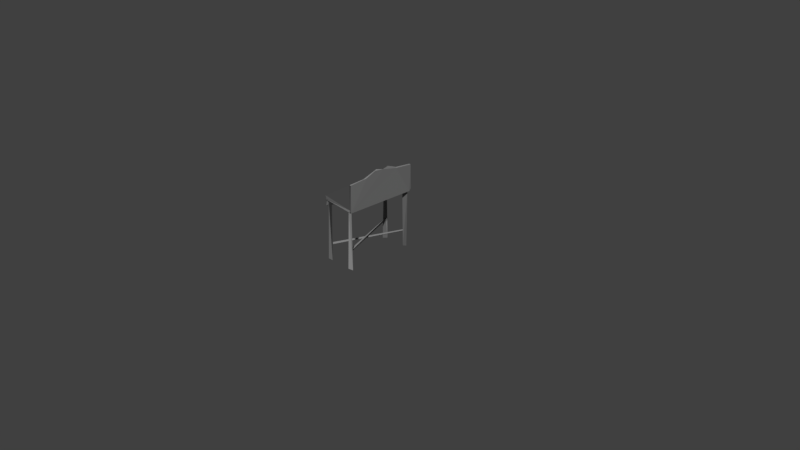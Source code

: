# Source: Altar_candle.blend  (saved by Blender 2.79.0; exported with 4.5.12 LTS)
import bpy
from mathutils import Matrix  # noqa: F401  (used for matrix-valued properties, if any)

bpy.ops.wm.read_factory_settings(use_empty=True)
scene = bpy.context.scene
scene.name = 'Scene'

# ---- collections
col_collection_1 = bpy.data.collections.new('Collection 1'); scene.collection.children.link(col_collection_1)

# ---- images (referenced by path relative to the original .blend; pixels are not part of the script)
import os
ASSET_DIR = os.environ.get("B2B_ASSET_DIR", "")  # directory of the original .blend (textures are referenced by path, not embedded)
HERE = os.path.dirname(os.path.abspath(__file__))  # packed textures are extracted next to this script under _unpacked/

def load_image(name, relpath, width, height, colorspace="sRGB"):
    """Load a texture the original file referenced (path relative to the .blend, or extracted next to this script)."""
    p = next((c for c in (os.path.join(HERE, relpath), os.path.join(ASSET_DIR, relpath)) if relpath and os.path.exists(c)), "")
    if p:
        img = bpy.data.images.load(p, check_existing=True)
        img.name = name
    else:  # same state as the original file: an image datablock whose file is absent (Cycles renders it pink)
        img = bpy.data.images.new(name, width, height)
        img.source = "FILE"
        img.filepath = "//" + (relpath or name)
    img.colorspace_settings.name = colorspace
    return img
img_envsamplertex = load_image('EnvSamplerTex', 'T_Altar_N.TGA', 1024, 1024, 'Non-Color')

# ---- materials (node trees are filled in below, after node groups)
mat_m_altar = bpy.data.materials.new('M_Altar')
mat_m_altar.alpha_threshold = 0.0
mat_m_altar.diffuse_color = (0.2159, 0.2159, 0.2159, 1.0)
mat_m_altar.roughness = 0.5

# ---- material node trees
mat_m_altar.use_nodes = True; mat_m_altar.node_tree.nodes.clear()
_N = mat_m_altar.node_tree.nodes; _L = mat_m_altar.node_tree.links
n0 = _N.new('ShaderNodeOutputMaterial'); n0.name = 'Material Output'; n0.location = (1200, 880)
n0.label = 'Material Out'
n1 = _N.new('ShaderNodeAddShader'); n1.name = 'Add Shader'; n1.location = (1000, 880)
n1.label = 'Shader Add Refl'
n2 = _N.new('ShaderNodeAddShader'); n2.name = 'Add Shader.001'; n2.location = (800, 880)
n2.label = 'Shader Add Spec'
n3 = _N.new('ShaderNodeBsdfRefraction'); n3.name = 'Refraction BSDF'; n3.location = (1200, 220)
n3.label = 'Refl BSDF'
n3.mute = True
n4 = _N.new('ShaderNodeMix'); n4.name = 'Mix'; n4.location = (1000, 220)
n4.label = 'Mix Color/Refl'
n4.data_type = 'RGBA'
n4.blend_type = 'MULTIPLY'
n4.inputs[0].default_value = 1.0
n4.inputs[6].default_value = (1.0, 1.0, 1.0, 1.0)
n4.inputs[7].default_value = (0.0, 0.0, 0.0, 0.0)
n5 = _N.new('ShaderNodeMixShader'); n5.name = 'Mix Shader'; n5.location = (600, 880)
n5.label = 'Shader Mix Alpha'
n6 = _N.new('ShaderNodeBsdfTransparent'); n6.name = 'Transparent BSDF'; n6.location = (400, 880)
n6.label = 'Alpha BSDF'
n6.mute = True
n7 = _N.new('ShaderNodeMix'); n7.name = 'Mix.001'; n7.location = (200, 1100)
n7.label = 'Mix Color/Alpha'
n7.data_type = 'RGBA'
n7.blend_type = 'MULTIPLY'
n7.inputs[0].default_value = 1.0
n7.inputs[6].default_value = (1.0, 1.0, 1.0, 1.0)
n7.inputs[7].default_value = (1.0, 1.0, 1.0, 1.0)
n8 = _N.new('ShaderNodeBsdfDiffuse'); n8.name = 'Diffuse BSDF'; n8.location = (400, 660)
n8.label = 'Diff BSDF'
n9 = _N.new('ShaderNodeMix'); n9.name = 'Mix.002'; n9.location = (200, 660)
n9.label = 'Mix Color/Diffuse'
n9.data_type = 'RGBA'
n9.blend_type = 'MULTIPLY'
n9.inputs[0].default_value = 1.0
n9.inputs[6].default_value = (0.2159, 0.2159, 0.2159, 1.0)
n9.inputs[7].default_value = (1.0, 1.0, 1.0, 1.0)
n10 = _N.new('ShaderNodeBsdfAnisotropic'); n10.name = 'Glossy BSDF'; n10.location = (400, 220)
n10.label = 'Spec BSDF'
n10.distribution = 'GGX'
n11 = _N.new('ShaderNodeMix'); n11.name = 'Mix.003'; n11.location = (200, 220)
n11.label = 'Mix Color/Spec'
n11.data_type = 'RGBA'
n11.blend_type = 'MULTIPLY'
n11.inputs[0].default_value = 1.0
n11.inputs[6].default_value = (0.1, 0.1, 0.1, 1.0)
n11.inputs[7].default_value = (0.0, 0.0, 0.0, 1.0)
n12 = _N.new('ShaderNodeMix'); n12.name = 'Mix.004'; n12.location = (200, 0)
n12.label = 'Mix Color/Hardness'
n12.data_type = 'RGBA'
n12.blend_type = 'MULTIPLY'
n12.inputs[0].default_value = 1.0
n12.inputs[6].default_value = (3.95, 3.95, 3.95, 3.95)
n12.inputs[7].default_value = (1.0, 1.0, 1.0, 1.0)
n13 = _N.new('ShaderNodeNormalMap'); n13.name = 'Normal Map'; n13.location = (200, 440)
n13.label = 'Normal/Map'
n13.inputs[0].default_value = 0.35
n14 = _N.new('ShaderNodeMix'); n14.name = 'Mix.005'; n14.location = (1000, 660)
n14.label = 'Bump/Map'
n14.mute = True
n14.data_type = 'RGBA'
n14.blend_type = 'MULTIPLY'
n14.inputs[0].default_value = 1.0
n14.inputs[6].default_value = (1.0, 1.0, 1.0, 1.0)
n14.inputs[7].default_value = (0.0, 0.0, 0.0, 1.0)
n15 = _N.new('ShaderNodeTexCoord'); n15.name = 'Texture Coordinate'; n15.location = (-600, 660)
n15.label = 'Texture Coords'
n16 = _N.new('ShaderNodeTexImage'); n16.name = 'Image Texture'; n16.location = (0, 440)
n16.width = 140
n16.image = img_envsamplertex
n17 = _N.new('ShaderNodeDisplacement'); n17.name = 'Displacement'; n17.location = (0, 0)
n17.inputs[1].default_value = 0.0
n17.inputs[2].default_value = 0.1
n18 = _N.new('ShaderNodeMath'); n18.name = 'Math'; n18.location = (0, 0)
n18.operation = 'POWER'
_L.new(n1.outputs[0], n0.inputs[0])
_L.new(n2.outputs[0], n1.inputs[0])
_L.new(n3.outputs[0], n1.inputs[1])
_L.new(n4.outputs[2], n3.inputs[0])
_L.new(n5.outputs[0], n2.inputs[0])
_L.new(n6.outputs[0], n5.inputs[1])
_L.new(n7.outputs[2], n5.inputs[0])
_L.new(n8.outputs[0], n5.inputs[2])
_L.new(n9.outputs[2], n8.inputs[0])
_L.new(n10.outputs[0], n2.inputs[1])
_L.new(n11.outputs[2], n10.inputs[0])
_L.new(n13.outputs[0], n8.inputs[2])
_L.new(n13.outputs[0], n10.inputs[4])
_L.new(n13.outputs[0], n3.inputs[3])
_L.new(n16.outputs[0], n13.inputs[1])
_L.new(n14.outputs[2], n17.inputs[0])
_L.new(n17.outputs[0], n0.inputs[2])
_L.new(n12.outputs[2], n18.inputs[0])
_L.new(n18.outputs[0], n10.inputs[1])
n0.is_active_output = True

# ---- world
world_world = bpy.data.worlds.new('World'); scene.world = world_world
world_world.color = (0.05088, 0.05088, 0.05088)
world_world.use_sun_shadow = False
world_world.sun_shadow_jitter_overblur = 0.0
world_world.cycles.sampling_method = 'MANUAL'

# ---- cameras
cam_camera = bpy.data.cameras.new('Camera')
cam_camera.clip_end = 100.0
cam_camera.lens = 35.0
cam_camera.sensor_width = 32.0
cam_camera.sensor_height = 18.0
cam_camera.ortho_scale = 7.314
cam_camera.dof.focus_distance = 0.0

# ---- meshes
me_untitled_001 = bpy.data.meshes.new('Untitled.001')
me_untitled_001.from_pydata([(16.54, -48.79, 3.617), (17.02, 47.15, 3.654), (-20.58, -45.07, 0.8951), (-21.46, 43.08, 0.01327), (-22.56, 46.81, 88.15), (-14.48, 46.8, 88.26), (20.25, 47.74, 85.68), (25.3, 46.61, 82.33), (22.78, -32.93, 83.07), (22.34, -44.12, 107.9), (24.71, -48.81, 82.06), (24.76, -48.51, 118.1), (25.28, -24.33, 120.4), (22.97, -26.76, 119.7), (25.18, -9.959, 126.2), (24.89, 2.764, 124.6), (22.61, 0.37, 122.3), (25.11, 24.19, 120.1), (22.59, 26.14, 120.2), (22.42, 48.32, 82.35), (24.87, 49.66, 85.03), (4.169, 46.81, 99.15), (4.171, -46.53, 97.9), (15.95, -45.19, 82.31), (20.82, -49.38, 82.49), (20.62, -44.92, 1.368), (-5.133, -46.52, 91.84), (-13.21, 46.81, 90.95), (-12.93, -46.53, 91.22), (13.4, 46.83, 103.4), (5.111, -46.53, 105.3), (5.233, 46.81, 102.5), (-25.08, -46.98, 82.59), (-24.17, -49.05, 85.28), (22.77, -49.21, 85.62), (22.51, -49.45, 82.7), (-21.25, -49.19, 3.344), (16.47, 44.42, 26.09), (-16.75, -45.26, 24.04), (18.7, 43.71, 25.64), (-16.79, 47.2, 0.2763), (-23.78, -48.43, 90.04), (-22.77, -47.96, 85.47), (14.74, -46.52, 108.1), (14.67, 46.83, 111.3), (22.22, -46.54, 108.6), (14.75, 46.89, 109.1), (-22.31, -48.97, 76.85), (-23.33, -33.21, 73.35), (-21.8, 48.63, 81.55), (-23.76, 48.76, 73.2), (-18.24, 45.1, 29.32), (-20.16, 44.2, 27.29), (18.27, -45.19, 26.39), (-23.91, 48.42, 90.3), (21.9, 44.23, 113.5), (-14.1, -46.53, 85.7), (23.17, -6.788, 126.7), (20.02, -44.44, 82.6), (-13.06, 46.81, 93.55), (-5.762, 46.83, 90.64), (13.38, -46.52, 104.9), (21.69, 49.1, 83.95), (-16.9, -49.22, 82.64), (16.58, 44.48, 23.82), (-22.05, 46.91, 82.32), (-17.28, 41.9, 82.52), (14.86, -46.54, 111.6), (19.69, -45.16, 29.16), (-16.39, -47.1, 1.801), (20.55, 46.29, 2.859), (18.14, 42.38, 3.925), (22.41, -48.11, 118.1), (14.86, -46.29, 85.7), (-22.37, 47.68, 85.43), (-22.14, 46.82, 85.56), (-22.61, -46.53, 87.97), (-14.23, -46.53, 88.4), (16.43, 42.9, 82.62), (16.34, 46.91, 82.61), (21.7, 46.85, 82.64), (22.99, -48.99, 85.1), (24.03, 11.53, 126.2), (24.9, 49.05, 117.7), (2.47, 46.81, 96.98), (-4.563, -46.53, 97.16), (-4.505, 46.81, 99.47), (2.394, -46.53, 99.97), (-5.127, 46.82, 94.02), (-13.14, -46.52, 94.31), (12.76, -46.54, 102.5), (5.138, 46.81, 105.6), (-23.46, 48.23, 85.69), (-25.25, 47.91, 82.94), (-16.68, -44.6, 82.49), (-21.92, -45.58, 82.64), (-19.3, -44.27, 24.24), (-17.4, -44.92, 26.47), (-16.89, 46.99, 82.42), (22.6, 46.83, 110.1), (-24.0, -46.53, 81.63), (-24.23, 48.43, 81.48), (16.35, -46.4, 28.64), (-17.93, 45.22, 26.74), (22.81, 48.57, 118.1)], [], [(93, 62, 35), (73, 41, 72), (73, 42, 41), (56, 76, 75), (76, 4, 75), (77, 56, 5), (1, 78, 79), (9, 16, 8), (16, 19, 8), (18, 55, 16), (104, 55, 18), (8, 19, 10), (9, 72, 13), (9, 73, 72), (81, 10, 11), (72, 11, 13), (12, 13, 11), (14, 57, 13), (12, 15, 14), (15, 16, 57), (17, 82, 15), (15, 10, 17), (17, 104, 18), (83, 104, 17), (83, 17, 7), (7, 20, 83), (22, 85, 84), (86, 85, 87), (87, 21, 86), (87, 22, 21), (84, 21, 22), (58, 24, 25), (25, 0, 23), (25, 23, 58), (88, 89, 26), (59, 89, 88), (28, 89, 27), (27, 60, 26), (29, 90, 31), (61, 90, 29), (29, 91, 61), (61, 91, 30), (31, 30, 91), (93, 92, 62), (62, 92, 34), (35, 33, 32), (34, 35, 62), (94, 2, 95), (36, 69, 63), (37, 64, 96), (39, 37, 97), (97, 38, 39), (65, 98, 40), (67, 45, 99), (44, 46, 43), (44, 67, 99), (100, 50, 48), (101, 49, 50), (48, 50, 49), (68, 103, 51), (102, 68, 51), (102, 51, 52), (52, 53, 102), (54, 104, 20), (40, 66, 3), (2, 69, 36), (71, 1, 70), (93, 35, 32), (55, 54, 6), (74, 6, 54), (76, 5, 4), (77, 5, 76), (5, 56, 75), (1, 71, 78), (1, 79, 80), (1, 80, 70), (70, 80, 71), (71, 80, 78), (9, 57, 16), (9, 13, 57), (82, 18, 16), (55, 19, 16), (19, 55, 6), (6, 20, 19), (19, 20, 7), (7, 10, 19), (8, 73, 9), (10, 73, 8), (81, 73, 10), (12, 11, 10), (13, 12, 14), (57, 14, 15), (15, 12, 10), (15, 82, 16), (18, 82, 17), (10, 7, 17), (20, 104, 83), (85, 86, 84), (24, 23, 0), (24, 0, 25), (88, 26, 60), (89, 59, 27), (26, 28, 27), (30, 31, 90), (92, 33, 34), (33, 92, 32), (93, 32, 92), (34, 33, 35), (2, 94, 69), (36, 95, 2), (36, 63, 95), (69, 94, 63), (96, 64, 38), (97, 37, 96), (39, 38, 64), (40, 3, 65), (40, 98, 66), (3, 66, 65), (81, 41, 42), (81, 72, 41), (81, 11, 72), (43, 99, 45), (44, 43, 67), (99, 43, 46), (48, 47, 100), (100, 101, 50), (100, 49, 101), (100, 47, 49), (49, 47, 48), (68, 53, 103), (53, 52, 103), (54, 20, 74), (104, 54, 55)])
_uv = me_untitled_001.uv_layers.new(name='UVmap_0')
_uv.uv.foreach_set('vector', [0.4687, 0.9055, 0.3861, 0.8995, 0.3844, 0.8206, 0.7746, 0.6941, 0.7842, 0.8058, 0.6934, 0.6702, 0.7746, 0.6941, 0.7896, 0.8087, 0.7842, 0.8058, 0.9299, 0.7245, 0.9602, 0.7068, 0.9498, 0.9987, 0.9602, 0.7068, 0.9593, 0.9994, 0.9498, 0.9987, 0.9896, 0.7069, 0.9965, 0.7068, 0.9886, 0.9995, 0.6647, 0.4333, 0.6778, 0.6509, 0.665, 0.6869, 0.5681, 0.693, 0.6194, 0.8257, 0.5041, 0.7266, 0.6194, 0.8257, 0.496, 0.9825, 0.5041, 0.7266, 0.6165, 0.9108, 0.5879, 0.9626, 0.6194, 0.8257, 0.6086, 0.9759, 0.5879, 0.9626, 0.6165, 0.9108, 0.5041, 0.7266, 0.496, 0.9825, 0.4773, 0.6808, 0.5681, 0.693, 0.599, 0.6892, 0.6056, 0.7306, 0.5681, 0.693, 0.5127, 0.6821, 0.599, 0.6892, 0.4686, 0.6728, 0.4773, 0.6808, 0.3712, 0.6748, 0.3607, 0.6743, 0.3712, 0.6748, 0.3512, 0.743, 0.3581, 0.7526, 0.3512, 0.743, 0.3712, 0.6748, 0.3466, 0.8004, 0.3428, 0.8092, 0.3512, 0.743, 0.3581, 0.7526, 0.3507, 0.8439, 0.3466, 0.8004, 0.3507, 0.8439, 0.3491, 0.8336, 0.3428, 0.8092, 0.3608, 0.9093, 0.3429, 0.8701, 0.3507, 0.8439, 0.3507, 0.8439, 0.4773, 0.6808, 0.3608, 0.9093, 0.3608, 0.9093, 0.3642, 0.9743, 0.3524, 0.9171, 0.3753, 0.9911, 0.3642, 0.9743, 0.3608, 0.9093, 0.3753, 0.9911, 0.3608, 0.9093, 0.4858, 0.977, 0.4858, 0.977, 0.4814, 0.9894, 0.3753, 0.9911, 0.9944, 0.6614, 0.9699, 0.7064, 0.9976, 0.4175, 0.9591, 0.4176, 0.9699, 0.7064, 0.9379, 0.7065, 0.9379, 0.7065, 0.9345, 0.4191, 0.9591, 0.4176, 0.9379, 0.7065, 0.9255, 0.7065, 0.9345, 0.4191, 0.9245, 0.4627, 0.9345, 0.4191, 0.9255, 0.7065, 0.2304, 0.3945, 0.2502, 0.3911, 0.2363, 0.6477, 0.2289, 0.6513, 0.2238, 0.6596, 0.218, 0.4955, 0.2289, 0.6513, 0.218, 0.4955, 0.2304, 0.3945, 0.8555, 0.7092, 0.8854, 0.9993, 0.8522, 0.9929, 0.8838, 0.7071, 0.8854, 0.9993, 0.8555, 0.7092, 0.8998, 0.9988, 0.8854, 0.9993, 0.8919, 0.7069, 0.8919, 0.7069, 0.9207, 0.7082, 0.9203, 0.9877, 0.2618, 0.3593, 0.2647, 0.08189, 0.2788, 0.3598, 0.3201, 0.07007, 0.3259, 0.1597, 0.3236, 0.3614, 0.3236, 0.3614, 0.3001, 0.3608, 0.3201, 0.07007, 0.3201, 0.07007, 0.3001, 0.3608, 0.2876, 0.06994, 0.2788, 0.3598, 0.2876, 0.06994, 0.3001, 0.3608, 0.312, 0.6716, 0.3057, 0.6863, 0.1744, 0.6744, 0.1651, 0.6876, 0.3057, 0.6863, 0.1643, 0.9833, 0.1836, 0.9954, 0.3085, 0.9881, 0.314, 0.9942, 0.1643, 0.9833, 0.1576, 0.9816, 0.1651, 0.6876, 0.549, 0.6386, 0.5608, 0.4115, 0.5636, 0.6667, 0.5757, 0.4158, 0.5896, 0.4126, 0.5928, 0.6686, 0.5284, 0.667, 0.5189, 0.6655, 0.5107, 0.3748, 0.5358, 0.6608, 0.5284, 0.667, 0.5233, 0.3748, 0.5233, 0.3748, 0.5345, 0.4096, 0.5358, 0.6608, 0.6961, 0.3959, 0.7158, 0.3963, 0.7255, 0.6515, 0.8836, 0.4151, 0.9158, 0.4152, 0.9133, 0.6987, 0.8824, 0.7053, 0.8755, 0.7047, 0.8718, 0.4154, 0.8824, 0.7053, 0.8836, 0.4151, 0.9133, 0.6987, 0.8042, 0.6582, 0.8233, 0.3571, 0.8291, 0.6345, 0.8003, 0.3496, 0.8101, 0.3452, 0.8233, 0.3571, 0.7683, 0.5999, 0.7568, 0.3717, 0.7725, 0.3642, 0.4915, 0.3658, 0.503, 0.5821, 0.4907, 0.6659, 0.4807, 0.3663, 0.4915, 0.3658, 0.4907, 0.6659, 0.4807, 0.3663, 0.4907, 0.6659, 0.4828, 0.6669, 0.4828, 0.6669, 0.4667, 0.4431, 0.4807, 0.3663, 0.6873, 0.7044, 0.777, 0.834, 0.7127, 0.8326, 0.7075, 0.6631, 0.699, 0.6668, 0.6969, 0.6554, 0.547, 0.4062, 0.5379, 0.4037, 0.544, 0.3981, 0.6159, 0.4331, 0.6134, 0.4202, 0.6185, 0.4219, 0.4687, 0.9055, 0.3844, 0.8206, 0.4545, 0.7559, 0.7177, 0.8466, 0.6548, 0.9706, 0.6579, 0.8725, 0.6437, 0.9704, 0.6579, 0.8725, 0.6548, 0.9706, 0.9602, 0.7068, 0.9886, 0.9995, 0.9593, 0.9994, 0.9896, 0.7069, 0.9886, 0.9995, 0.9602, 0.7068, 0.9886, 0.9995, 0.9965, 0.7068, 0.9985, 0.9995, 0.6647, 0.4333, 0.6719, 0.4356, 0.6778, 0.6509, 0.6647, 0.4333, 0.665, 0.6869, 0.6462, 0.6881, 0.6647, 0.4333, 0.6462, 0.6881, 0.637, 0.4341, 0.637, 0.4341, 0.6462, 0.6881, 0.6159, 0.4331, 0.6159, 0.4331, 0.6462, 0.6881, 0.6187, 0.6606, 0.5681, 0.693, 0.6272, 0.8034, 0.6194, 0.8257, 0.5681, 0.693, 0.6056, 0.7306, 0.6272, 0.8034, 0.6242, 0.8817, 0.6165, 0.9108, 0.6194, 0.8257, 0.5879, 0.9626, 0.496, 0.9825, 0.6194, 0.8257, 0.496, 0.9825, 0.5879, 0.9626, 0.5082, 0.9815, 0.5082, 0.9815, 0.501, 0.9885, 0.496, 0.9825, 0.4927, 0.9843, 0.4814, 0.9894, 0.4858, 0.977, 0.4858, 0.977, 0.4773, 0.6808, 0.496, 0.9825, 0.5041, 0.7266, 0.5127, 0.6821, 0.5681, 0.693, 0.4801, 0.6829, 0.5127, 0.6821, 0.5041, 0.7266, 0.4923, 0.6776, 0.5127, 0.6821, 0.4801, 0.6829, 0.3581, 0.7526, 0.3712, 0.6748, 0.4773, 0.6808, 0.3512, 0.743, 0.3581, 0.7526, 0.3466, 0.8004, 0.3428, 0.8092, 0.3466, 0.8004, 0.3507, 0.8439, 0.3507, 0.8439, 0.3581, 0.7526, 0.4773, 0.6808, 0.3507, 0.8439, 0.3429, 0.8701, 0.3491, 0.8336, 0.3524, 0.9171, 0.3429, 0.8701, 0.3608, 0.9093, 0.4773, 0.6808, 0.4858, 0.977, 0.3608, 0.9093, 0.4814, 0.9894, 0.3736, 0.9957, 0.3753, 0.9911, 0.9699, 0.7064, 0.9591, 0.4176, 0.9976, 0.4175, 0.2502, 0.3911, 0.2646, 0.3928, 0.2601, 0.6457, 0.2502, 0.3911, 0.2601, 0.6457, 0.2363, 0.6477, 0.8555, 0.7092, 0.8522, 0.9929, 0.8474, 0.7173, 0.8854, 0.9993, 0.8838, 0.7071, 0.8919, 0.7069, 0.9203, 0.9877, 0.8998, 0.9988, 0.8919, 0.7069, 0.2876, 0.06994, 0.2788, 0.3598, 0.2647, 0.08189, 0.3057, 0.6863, 0.3085, 0.9881, 0.1643, 0.9833, 0.3095, 0.9847, 0.3057, 0.6863, 0.3235, 0.9804, 0.3188, 0.6863, 0.3235, 0.9804, 0.3057, 0.6863, 0.1643, 0.9833, 0.3085, 0.9881, 0.1836, 0.9954, 0.5608, 0.4115, 0.549, 0.6386, 0.5379, 0.4037, 0.5757, 0.4158, 0.5636, 0.6667, 0.5608, 0.4115, 0.5757, 0.4158, 0.5928, 0.6686, 0.5636, 0.6667, 0.5896, 0.4126, 0.6114, 0.667, 0.5928, 0.6686, 0.5107, 0.3748, 0.5189, 0.6655, 0.501, 0.375, 0.5233, 0.3748, 0.5284, 0.667, 0.5107, 0.3748, 0.5358, 0.6608, 0.5345, 0.4096, 0.5391, 0.6217, 0.7255, 0.6515, 0.6969, 0.6554, 0.6961, 0.3959, 0.7255, 0.6515, 0.7158, 0.3963, 0.741, 0.3939, 0.753, 0.6488, 0.741, 0.3939, 0.7562, 0.5579, 0.7615, 0.9918, 0.7395, 0.858, 0.756, 0.8807, 0.7615, 0.9918, 0.6614, 0.9926, 0.7395, 0.858, 0.7615, 0.9918, 0.6727, 0.9955, 0.6614, 0.9926, 0.8718, 0.4154, 0.8511, 0.6911, 0.8479, 0.4156, 0.8824, 0.7053, 0.8718, 0.4154, 0.8836, 0.4151, 0.8511, 0.6911, 0.8718, 0.4154, 0.8755, 0.7047, 0.8291, 0.6345, 0.814, 0.6664, 0.8042, 0.6582, 0.8042, 0.6582, 0.7907, 0.3564, 0.8233, 0.3571, 0.8042, 0.6582, 0.7725, 0.3642, 0.7907, 0.3564, 0.8042, 0.6582, 0.7843, 0.6602, 0.7725, 0.3642, 0.7725, 0.3642, 0.7843, 0.6602, 0.7683, 0.5999, 0.4915, 0.3658, 0.4997, 0.3669, 0.503, 0.5821, 0.4667, 0.4431, 0.4828, 0.6669, 0.4756, 0.6588, 0.6944, 0.6979, 0.685, 0.6877, 0.6876, 0.685, 0.777, 0.834, 0.6944, 0.6979, 0.7727, 0.8038])
_uv.active_render = True
_uv = me_untitled_001.uv_layers.new(name='LightMapUV')
_uv.uv.foreach_set('vector', [0.4036, 0.4196, 0.2703, 0.4098, 0.2675, 0.2796, 0.7754, 0.2163, 0.7642, 0.08439, 0.8713, 0.2444, 0.7754, 0.2163, 0.7578, 0.08105, 0.7642, 0.08439, 0.4981, 0.6865, 0.5313, 0.6668, 0.5201, 0.9913, 0.5313, 0.6668, 0.5305, 0.9921, 0.5201, 0.9913, 0.564, 0.6669, 0.5715, 0.6668, 0.5633, 0.9922, 0.7128, 0.03661, 0.7277, 0.2781, 0.7135, 0.3179, 0.2628, 0.6507, 0.3196, 0.7984, 0.1926, 0.6881, 0.3196, 0.7984, 0.1838, 0.973, 0.1926, 0.6881, 0.3162, 0.8933, 0.2848, 0.951, 0.3196, 0.7984, 0.3076, 0.9658, 0.2848, 0.951, 0.3162, 0.8933, 0.1926, 0.6881, 0.1838, 0.973, 0.1632, 0.6372, 0.2628, 0.6507, 0.2968, 0.6465, 0.3042, 0.6926, 0.2628, 0.6507, 0.202, 0.6384, 0.2968, 0.6465, 0.1535, 0.6283, 0.1632, 0.6372, 0.04658, 0.6305, 0.03517, 0.6299, 0.04658, 0.6305, 0.02463, 0.7064, 0.03222, 0.7172, 0.02463, 0.7064, 0.04658, 0.6305, 0.01954, 0.7703, 0.01542, 0.7801, 0.02463, 0.7064, 0.03222, 0.7172, 0.02408, 0.8188, 0.01954, 0.7703, 0.02408, 0.8188, 0.02226, 0.8073, 0.01542, 0.7801, 0.03519, 0.8915, 0.01553, 0.8479, 0.02408, 0.8188, 0.02408, 0.8188, 0.1632, 0.6372, 0.03519, 0.8915, 0.03519, 0.8915, 0.03889, 0.9639, 0.02606, 0.9003, 0.05114, 0.9826, 0.03889, 0.9639, 0.03519, 0.8915, 0.05114, 0.9826, 0.03519, 0.8915, 0.1726, 0.9669, 0.1726, 0.9669, 0.1678, 0.9807, 0.05114, 0.9826, 0.6786, 0.9413, 0.652, 0.9921, 0.6821, 0.6668, 0.6404, 0.6668, 0.652, 0.9921, 0.6176, 0.9922, 0.6176, 0.9922, 0.6138, 0.6685, 0.6404, 0.6668, 0.6176, 0.9922, 0.6043, 0.9922, 0.6138, 0.6685, 0.6033, 0.7176, 0.6138, 0.6685, 0.6043, 0.9922, 0.8209, 0.3791, 0.7965, 0.3754, 0.8135, 0.6616, 0.8227, 0.6657, 0.8289, 0.6748, 0.8362, 0.4919, 0.8227, 0.6657, 0.8362, 0.4919, 0.8209, 0.3791, 0.5815, 0.5141, 0.2579, 0.5516, 0.265, 0.51, 0.5838, 0.5494, 0.2579, 0.5516, 0.5815, 0.5141, 0.2586, 0.5692, 0.2579, 0.5516, 0.5838, 0.5595, 0.5838, 0.5595, 0.5823, 0.5956, 0.2709, 0.5947, 0.4436, 0.4726, 0.4469, 0.1629, 0.4625, 0.4731, 0.5087, 0.1499, 0.5152, 0.2501, 0.5127, 0.475, 0.5127, 0.475, 0.4865, 0.4741, 0.5087, 0.1499, 0.5087, 0.1499, 0.4865, 0.4741, 0.4723, 0.1499, 0.4625, 0.4731, 0.4723, 0.1499, 0.4865, 0.4741, 0.2048, 0.2356, 0.1974, 0.2524, 0.0406, 0.2389, 0.0406, 0.2389, 0.1974, 0.2524, 0.0286, 0.5838, 0.05164, 0.5973, 0.2006, 0.5892, 0.2071, 0.596, 0.0286, 0.5838, 0.02068, 0.5818, 0.0406, 0.2389, 0.6618, 0.6137, 0.6746, 0.3616, 0.678, 0.6448, 0.6911, 0.3662, 0.7066, 0.3628, 0.71, 0.6471, 0.9659, 0.9906, 0.9534, 0.9889, 0.9426, 0.6581, 0.9756, 0.9835, 0.9659, 0.9906, 0.9589, 0.658, 0.9589, 0.658, 0.9737, 0.6975, 0.9756, 0.9835, 0.723, 0.6873, 0.7445, 0.6879, 0.7548, 0.9723, 0.5815, 0.1504, 0.6176, 0.1505, 0.6148, 0.4679, 0.5801, 0.4755, 0.5724, 0.4747, 0.5683, 0.1504, 0.5801, 0.4755, 0.5815, 0.1504, 0.6148, 0.4679, 0.4198, 0.9783, 0.4462, 0.6431, 0.4542, 0.9519, 0.4146, 0.6345, 0.4281, 0.6297, 0.4462, 0.6431, 0.3704, 0.9134, 0.3548, 0.6591, 0.3763, 0.6507, 0.881, 0.9915, 0.8978, 0.7499, 0.8799, 0.6565, 0.8651, 0.991, 0.881, 0.9915, 0.8799, 0.6565, 0.8651, 0.991, 0.8799, 0.6565, 0.8684, 0.6553, 0.8684, 0.6553, 0.845, 0.9053, 0.8651, 0.991, 0.03018, 0.04738, 0.1269, 0.2058, 0.05155, 0.204, 0.735, 0.9853, 0.7257, 0.9893, 0.7233, 0.9766, 0.6596, 0.3557, 0.6498, 0.3529, 0.6564, 0.3465, 0.6584, 0.03649, 0.6559, 0.02231, 0.6616, 0.02421, 0.4036, 0.4196, 0.2675, 0.2796, 0.3807, 0.173, 0.8829, 0.6293, 0.9569, 0.4827, 0.9534, 0.5985, 0.9701, 0.4828, 0.9534, 0.5985, 0.9569, 0.4827, 0.5313, 0.6668, 0.5633, 0.9922, 0.5305, 0.9921, 0.564, 0.6669, 0.5633, 0.9922, 0.5313, 0.6668, 0.5633, 0.9922, 0.5715, 0.6668, 0.5742, 0.9922, 0.7128, 0.03661, 0.7209, 0.03926, 0.7277, 0.2781, 0.7128, 0.03661, 0.7135, 0.3179, 0.6924, 0.3192, 0.7128, 0.03661, 0.6924, 0.3192, 0.6822, 0.03733, 0.6822, 0.03733, 0.6924, 0.3192, 0.6584, 0.03649, 0.6584, 0.03649, 0.6924, 0.3192, 0.6616, 0.2886, 0.2628, 0.6507, 0.3279, 0.7736, 0.3196, 0.7984, 0.2628, 0.6507, 0.3042, 0.6926, 0.3279, 0.7736, 0.3248, 0.8609, 0.3162, 0.8933, 0.3196, 0.7984, 0.2848, 0.951, 0.1838, 0.973, 0.3196, 0.7984, 0.1838, 0.973, 0.2848, 0.951, 0.1973, 0.972, 0.1973, 0.972, 0.1894, 0.9798, 0.1838, 0.973, 0.1801, 0.975, 0.1678, 0.9807, 0.1726, 0.9669, 0.1726, 0.9669, 0.1632, 0.6372, 0.1838, 0.973, 0.1926, 0.6881, 0.202, 0.6384, 0.2628, 0.6507, 0.1662, 0.6395, 0.202, 0.6384, 0.1926, 0.6881, 0.1797, 0.6336, 0.202, 0.6384, 0.1662, 0.6395, 0.03222, 0.7172, 0.04658, 0.6305, 0.1632, 0.6372, 0.02463, 0.7064, 0.03222, 0.7172, 0.01954, 0.7703, 0.01542, 0.7801, 0.01954, 0.7703, 0.02408, 0.8188, 0.02408, 0.8188, 0.03222, 0.7172, 0.1632, 0.6372, 0.02408, 0.8188, 0.01553, 0.8479, 0.02226, 0.8073, 0.02606, 0.9003, 0.01553, 0.8479, 0.03519, 0.8915, 0.1632, 0.6372, 0.1726, 0.9669, 0.03519, 0.8915, 0.1678, 0.9807, 0.04924, 0.9877, 0.05114, 0.9826, 0.652, 0.9921, 0.6404, 0.6668, 0.6821, 0.6668, 0.7965, 0.3754, 0.7786, 0.3774, 0.784, 0.6593, 0.7965, 0.3754, 0.784, 0.6593, 0.8135, 0.6616, 0.5815, 0.5141, 0.265, 0.51, 0.5723, 0.5041, 0.2579, 0.5516, 0.5838, 0.5494, 0.5838, 0.5595, 0.2709, 0.5947, 0.2586, 0.5692, 0.5838, 0.5595, 0.4723, 0.1499, 0.4625, 0.4731, 0.4469, 0.1629, 0.1974, 0.2524, 0.2006, 0.5892, 0.0286, 0.5838, 0.2018, 0.5854, 0.1974, 0.2524, 0.2185, 0.5806, 0.2129, 0.2522, 0.2185, 0.5806, 0.1974, 0.2524, 0.0286, 0.5838, 0.2006, 0.5892, 0.05164, 0.5973, 0.6746, 0.3616, 0.6618, 0.6137, 0.6498, 0.3529, 0.6911, 0.3662, 0.678, 0.6448, 0.6746, 0.3616, 0.6911, 0.3662, 0.71, 0.6471, 0.678, 0.6448, 0.7066, 0.3628, 0.7309, 0.6453, 0.71, 0.6471, 0.9426, 0.6581, 0.9534, 0.9889, 0.9297, 0.6584, 0.9589, 0.658, 0.9659, 0.9906, 0.9426, 0.6581, 0.9756, 0.9835, 0.9737, 0.6975, 0.9799, 0.9389, 0.7548, 0.9723, 0.7384, 0.9691, 0.723, 0.6873, 0.7548, 0.9723, 0.7445, 0.6879, 0.7722, 0.6851, 0.7852, 0.9694, 0.7722, 0.6851, 0.7889, 0.8682, 0.9383, 0.2577, 0.7779, 0.2819, 0.8052, 0.2641, 0.9383, 0.2577, 0.9401, 0.3746, 0.7779, 0.2819, 0.9383, 0.2577, 0.9424, 0.3622, 0.9401, 0.3746, 0.5683, 0.1504, 0.545, 0.4595, 0.5416, 0.1509, 0.5801, 0.4755, 0.5683, 0.1504, 0.5815, 0.1504, 0.545, 0.4595, 0.5683, 0.1504, 0.5724, 0.4747, 0.4542, 0.9519, 0.4332, 0.9874, 0.4198, 0.9783, 0.4198, 0.9783, 0.4014, 0.6421, 0.4462, 0.6431, 0.4198, 0.9783, 0.3763, 0.6507, 0.4014, 0.6421, 0.4198, 0.9783, 0.3926, 0.9807, 0.3763, 0.6507, 0.3763, 0.6507, 0.3926, 0.9807, 0.3704, 0.9134, 0.881, 0.9915, 0.8929, 0.9901, 0.8978, 0.7499, 0.845, 0.9053, 0.8684, 0.6553, 0.8579, 0.6645, 0.03018, 0.04738, 0.01909, 0.0356, 0.02212, 0.03258, 0.1269, 0.2058, 0.02687, 0.04988, 0.1218, 0.1705])
me_untitled_001.materials.append(mat_m_altar)
me_untitled_001.use_remesh_preserve_volume = False
me_untitled_001.use_remesh_preserve_attributes = False
me_untitled_001.use_mirror_vertex_groups = False
me_untitled_001.update()
me_untitled_001.normals_split_custom_set([tuple(v) for v in zip(*[iter([0.02125, 0.01286, -0.9997, 0.02125, 0.01286, -0.9997, 0.02125, 0.01286, -0.9997, -0.04772, 0.9966, 0.06702, -0.04772, 0.9966, 0.06702, -0.04772, 0.9966, 0.06702, -0.04467, 0.9946, 0.09332, -0.04467, 0.9946, 0.09332, -0.04467, 0.9946, 0.09332, -0.258, -0.02364, -0.9658, -0.258, -0.02364, -0.9658, -0.258, -0.02364, -0.9658, -0.9868, 0.0007645, -0.1618, -0.9868, 0.0007645, -0.1618, -0.9868, 0.0007645, -0.1618, 0.9988, 0.002714, 0.04835, 0.9988, 0.002714, 0.04835, 0.9988, 0.002714, 0.04835, -0.9997, -0.02247, -0.00864, -0.9997, -0.02247, -0.00864, -0.9997, -0.02247, -0.00864, -0.9999, 0.01034, -0.01321, -0.9999, 0.01034, -0.01321, -0.9999, 0.01034, -0.01321, -1.0, -0.004491, -0.0006012, -1.0, -0.004491, -0.0006012, -1.0, -0.004491, -0.0006012, -0.9916, 0.009876, 0.1288, -0.9916, 0.009876, 0.1288, -0.9916, 0.009876, 0.1288, -0.985, 0.02559, 0.1705, -0.985, 0.02559, 0.1705, -0.985, 0.02559, 0.1705, -0.5262, -0.009919, -0.8503, -0.5262, -0.009919, -0.8503, -0.5262, -0.009919, -0.8503, -0.9996, 0.02462, 0.01706, -0.9996, 0.02462, 0.01706, -0.9996, 0.02462, 0.01706, -0.8085, 0.5461, 0.2194, -0.8085, 0.5461, 0.2194, -0.8085, 0.5461, 0.2194, 0.1213, -0.9926, 0.008067, 0.1213, -0.9926, 0.008067, 0.1213, -0.9926, 0.008067, -0.02237, -0.07564, 0.9969, -0.02237, -0.07564, 0.9969, -0.02237, -0.07564, 0.9969, -0.2069, -0.08917, 0.9743, -0.2069, -0.08917, 0.9743, -0.2069, -0.08917, 0.9743, -0.2859, -0.3154, 0.9049, -0.2859, -0.3154, 0.9049, -0.2859, -0.3154, 0.9049, 0.9994, 0.01896, -0.03022, 0.9994, 0.01896, -0.03022, 0.9994, 0.01896, -0.03022, -0.8111, 0.2621, 0.5229, -0.8111, 0.2621, 0.5229, -0.8111, 0.2621, 0.5229, 0.9639, 0.0458, 0.2622, 0.9639, 0.0458, 0.2622, 0.9639, 0.0458, 0.2622, 0.9999, -0.008907, 0.006521, 0.9999, -0.008907, 0.006521, 0.9999, -0.008907, 0.006521, 0.1147, 0.09195, 0.9891, 0.1147, 0.09195, 0.9891, 0.1147, 0.09195, 0.9891, 0.1432, 0.09433, 0.9852, 0.1432, 0.09433, 0.9852, 0.1432, 0.09433, 0.9852, 0.9999, 0.009811, 0.01075, 0.9999, 0.009811, 0.01075, 0.9999, 0.009811, 0.01075, 0.9907, 0.1362, 0.001954, 0.9907, 0.1362, 0.001954, 0.9907, 0.1362, 0.001954, 0.08467, -0.008318, -0.9964, 0.08467, -0.008318, -0.9964, 0.08467, -0.008318, -0.9964, -0.3748, -0.02275, 0.9268, -0.3748, -0.02275, 0.9268, -0.3748, -0.02275, 0.9268, 0.0368, 0.008056, 0.9993, 0.0368, 0.008056, 0.9993, 0.0368, 0.008056, 0.9993, 0.759, -0.008729, 0.651, 0.759, -0.008729, 0.651, 0.759, -0.008729, 0.651, 0.7883, 0.008275, -0.6153, 0.7883, 0.008275, -0.6153, 0.7883, 0.008275, -0.6153, 0.9873, 0.1587, 0.006268, 0.9873, 0.1587, 0.006268, 0.9873, 0.1587, 0.006268, -0.6987, 0.7144, -0.0379, -0.6987, 0.7144, -0.0379, -0.6987, 0.7144, -0.0379, -0.1804, 0.9836, -0.007099, -0.1804, 0.9836, -0.007099, -0.1804, 0.9836, -0.007099, 0.2949, -0.02233, 0.9553, 0.2949, -0.02233, 0.9553, 0.2949, -0.02233, 0.9553, -0.0586, 0.008157, 0.9982, -0.0586, 0.008157, 0.9982, -0.0586, 0.008157, 0.9982, -0.9977, -0.003151, -0.0682, -0.9977, -0.003151, -0.0682, -0.9977, -0.003151, -0.0682, -0.04119, -0.01311, -0.9991, -0.04119, -0.01311, -0.9991, -0.04119, -0.01311, -0.9991, 0.1139, 0.009028, -0.9934, 0.1139, 0.009028, -0.9934, 0.1139, 0.009028, -0.9934, 0.9678, -0.004207, -0.2517, 0.9678, -0.004207, -0.2517, 0.9678, -0.004207, -0.2517, 0.2599, 0.01504, 0.9655, 0.2599, 0.01504, 0.9655, 0.2599, 0.01504, 0.9655, 0.05405, -0.003397, 0.9985, 0.05405, -0.003397, 0.9985, 0.05405, -0.003397, 0.9985, -0.9996, 0.0003904, -0.02982, -0.9996, 0.0003904, -0.02982, -0.9996, 0.0003904, -0.02982, -0.02315, 0.9945, -0.1025, -0.02315, 0.9945, -0.1025, -0.02315, 0.9945, -0.1025, 0.03807, 0.01737, 0.9991, 0.03807, 0.01737, 0.9991, 0.03807, 0.01737, 0.9991, -0.04001, -0.7995, -0.5994, -0.04001, -0.7995, -0.5994, -0.04001, -0.7995, -0.5994, 0.9959, 0.00936, -0.0899, 0.9959, 0.00936, -0.0899, 0.9959, 0.00936, -0.0899, -0.1826, 0.9832, 0.003051, -0.1826, 0.9832, 0.003051, -0.1826, 0.9832, 0.003051, 0.3902, -0.9205, -0.02175, 0.3902, -0.9205, -0.02175, 0.3902, -0.9205, -0.02175, -0.9266, 0.3744, -0.03457, -0.9266, 0.3744, -0.03457, -0.9266, 0.3744, -0.03457, 0.1799, -0.06409, 0.9816, 0.1799, -0.06409, 0.9816, 0.1799, -0.06409, 0.9816, 0.888, -0.359, 0.2875, 0.888, -0.359, 0.2875, 0.888, -0.359, 0.2875, -0.015, 0.9999, 0.002593, -0.015, 0.9999, 0.002593, -0.015, 0.9999, 0.002593, 0.3758, -0.01589, 0.9266, 0.3758, -0.01589, 0.9266, 0.3758, -0.01589, 0.9266, -0.9994, 0.0005279, -0.03597, -0.9994, 0.0005279, -0.03597, -0.9994, 0.0005279, -0.03597, 0.1514, 0.003723, 0.9885, 0.1514, 0.003723, 0.9885, 0.1514, 0.003723, 0.9885, -0.9959, -0.005435, -0.08999, -0.9959, -0.005435, -0.08999, -0.9959, -0.005435, -0.08999, -0.08304, 0.9959, 0.03473, -0.08304, 0.9959, 0.03473, -0.08304, 0.9959, 0.03473, 0.9736, 0.004723, -0.2281, 0.9736, 0.004723, -0.2281, 0.9736, 0.004723, -0.2281, 0.9144, 0.3841, 0.128, 0.9144, 0.3841, 0.128, 0.9144, 0.3841, 0.128, -0.1319, -0.05727, 0.9896, -0.1319, -0.05727, 0.9896, -0.1319, -0.05727, 0.9896, -0.647, -0.25, 0.7204, -0.647, -0.25, 0.7204, -0.647, -0.25, 0.7204, -0.6535, -0.2738, -0.7057, -0.6535, -0.2738, -0.7057, -0.6535, -0.2738, -0.7057, -0.02211, 0.9993, 0.03162, -0.02211, 0.9993, 0.03162, -0.02211, 0.9993, 0.03162, 0.6623, -0.7479, -0.04424, 0.6623, -0.7479, -0.04424, 0.6623, -0.7479, -0.04424, -0.05654, -0.5034, -0.8622, -0.05654, -0.5034, -0.8622, -0.05654, -0.5034, -0.8622, -0.2445, -0.1122, -0.9631, -0.2445, -0.1122, -0.9631, -0.2445, -0.1122, -0.9631, 0.002537, 0.003682, -1.0, 0.002537, 0.003682, -1.0, 0.002537, 0.003682, -1.0, -0.02807, -0.9919, -0.1239, -0.02807, -0.9919, -0.1239, -0.02807, -0.9919, -0.1239, 0.0005555, -0.9888, 0.1493, 0.0005555, -0.9888, 0.1493, 0.0005555, -0.9888, 0.1493, -0.01465, -0.001822, 0.9999, -0.01465, -0.001822, 0.9999, -0.01465, -0.001822, 0.9999, -0.05133, 0.001377, 0.9987, -0.05133, 0.001377, 0.9987, -0.05133, 0.001377, 0.9987, 0.3322, 0.02722, -0.9428, 0.3322, 0.02722, -0.9428, 0.3322, 0.02722, -0.9428, -0.9731, -0.2297, -0.01959, -0.9731, -0.2297, -0.01959, -0.9731, -0.2297, -0.01959, 0.01248, 0.9999, 0.003129, 0.01248, 0.9999, 0.003129, 0.01248, 0.9999, 0.003129, 0.2363, 0.9716, -0.01025, 0.2363, 0.9716, -0.01025, 0.2363, 0.9716, -0.01025, 0.8504, -0.5261, -0.00864, 0.8504, -0.5261, -0.00864, 0.8504, -0.5261, -0.00864, 0.5988, -0.8007, 0.01834, 0.5988, -0.8007, 0.01834, 0.5988, -0.8007, 0.01834, -0.9958, -0.02272, 0.0888, -0.9958, -0.02272, 0.0888, -0.9958, -0.02272, 0.0888, -0.9967, -0.0178, 0.0791, -0.9967, -0.0178, 0.0791, -0.9967, -0.0178, 0.0791, -0.9594, 0.02227, 0.2811, -0.9594, 0.02227, 0.2811, -0.9594, 0.02227, 0.2811, -0.9996, -0.01997, -0.0192, -0.9996, -0.01997, -0.0192, -0.9996, -0.01997, -0.0192, 0.06598, -0.9894, -0.1292, 0.06598, -0.9894, -0.1292, 0.06598, -0.9894, -0.1292, -0.393, 0.9145, -0.0963, -0.393, 0.9145, -0.0963, -0.393, 0.9145, -0.0963, 0.3771, 0.6432, -0.6664, 0.3771, 0.6432, -0.6664, 0.3771, 0.6432, -0.6664, -0.004946, 0.002844, -1.0, -0.004946, 0.002844, -1.0, -0.004946, 0.002844, -1.0, -0.8182, 0.5294, 0.2243, -0.8182, 0.5294, 0.2243, -0.8182, 0.5294, 0.2243, -0.3429, 0.01803, -0.9392, -0.3429, 0.01803, -0.9392, -0.3429, 0.01803, -0.9392, -0.3222, -0.9161, -0.2384, -0.3222, -0.9161, -0.2384, -0.3222, -0.9161, -0.2384, 0.9998, -0.02145, -0.001142, 0.9998, -0.02145, -0.001142, 0.9998, -0.02145, -0.001142, 0.1076, -0.3737, 0.9213, 0.1076, -0.3737, 0.9213, 0.1076, -0.3737, 0.9213, 0.408, 0.126, 0.9043, 0.408, 0.126, 0.9043, 0.408, 0.126, 0.9043, 0.9995, 0.0184, -0.02657, 0.9995, 0.0184, -0.02657, 0.9995, 0.0184, -0.02657, -0.5894, -0.2036, 0.7818, -0.5894, -0.2036, 0.7818, -0.5894, -0.2036, 0.7818, 0.3393, 0.3896, 0.8562, 0.3393, 0.3896, 0.8562, 0.3393, 0.3896, 0.8562, 1.0, -0.006168, 0.001257, 1.0, -0.006168, 0.001257, 1.0, -0.006168, 0.001257, -0.2186, 0.9756, 0.01855, -0.2186, 0.9756, 0.01855, -0.2186, 0.9756, 0.01855, -0.3369, 0.02356, -0.9412, -0.3369, 0.02356, -0.9412, -0.3369, 0.02356, -0.9412, -0.6527, -0.7571, 0.02975, -0.6527, -0.7571, 0.02975, -0.6527, -0.7571, 0.02975, 0.6754, -0.7363, -0.04219, 0.6754, -0.7363, -0.04219, 0.6754, -0.7363, -0.04219, 0.9827, 0.004247, -0.1849, 0.9827, 0.004247, -0.1849, 0.9827, 0.004247, -0.1849, -0.9985, 0.001299, 0.0553, -0.9985, 0.001299, 0.0553, -0.9985, 0.001299, 0.0553, 0.07841, -0.002744, -0.9969, 0.07841, -0.002744, -0.9969, 0.07841, -0.002744, -0.9969, -0.3472, -0.02813, -0.9374, -0.3472, -0.02813, -0.9374, -0.3472, -0.02813, -0.9374, -0.007153, -0.004092, 1.0, -0.007153, -0.004092, 1.0, -0.007153, -0.004092, 1.0, -0.9463, 0.005545, 0.3232, -0.9463, 0.005545, 0.3232, -0.9463, 0.005545, 0.3232, -0.8375, -0.003563, 0.5464, -0.8375, -0.003563, 0.5464, -0.8375, -0.003563, 0.5464, -0.00402, -0.9967, 0.08142, -0.00402, -0.9967, 0.08142, -0.00402, -0.9967, 0.08142, 0.4389, 0.8981, -0.02623, 0.4389, 0.8981, -0.02623, 0.4389, 0.8981, -0.02623, -0.9886, 0.1501, -0.01528, -0.9886, 0.1501, -0.01528, -0.9886, 0.1501, -0.01528, -0.5871, -0.8089, 0.03188, -0.5871, -0.8089, 0.03188, -0.5871, -0.8089, 0.03188, 0.9988, -0.04794, 0.005028, 0.9988, -0.04794, 0.005028, 0.9988, -0.04794, 0.005028, -0.07068, 0.02381, -0.9972, -0.07068, 0.02381, -0.9972, -0.07068, 0.02381, -0.9972, -0.6935, 0.2657, 0.6696, -0.6935, 0.2657, 0.6696, -0.6935, 0.2657, 0.6696, 0.5872, -0.22, -0.779, 0.5872, -0.22, -0.779, 0.5872, -0.22, -0.779, -0.6598, 0.7504, -0.0397, -0.6598, 0.7504, -0.0397, -0.6598, 0.7504, -0.0397, 0.9971, -0.07604, 0.001132, 0.9971, -0.07604, 0.001132, 0.9971, -0.07604, 0.001132, -0.7247, -0.6885, 0.02675, -0.7247, -0.6885, 0.02675, -0.7247, -0.6885, 0.02675, -0.02336, -0.9939, -0.1082, -0.02336, -0.9939, -0.1082, -0.02336, -0.9939, -0.1082, -0.009176, -0.9996, 0.02678, -0.009176, -0.9996, 0.02678, -0.009176, -0.9996, 0.02678, -0.1699, -0.9852, 0.02358, -0.1699, -0.9852, 0.02358, -0.1699, -0.9852, 0.02358, 0.06999, 0.01515, -0.9974, 0.06999, 0.01515, -0.9974, 0.06999, 0.01515, -0.9974, -0.9993, -0.001957, 0.03687, -0.9993, -0.001957, 0.03687, -0.9993, -0.001957, 0.03687, 0.1207, 0.01078, -0.9926, 0.1207, 0.01078, -0.9926, 0.1207, 0.01078, -0.9926, -0.9532, -0.1232, -0.276, -0.9532, -0.1232, -0.276, -0.9532, -0.1232, -0.276, -0.9984, -0.00243, -0.0561, -0.9984, -0.00243, -0.0561, -0.9984, -0.00243, -0.0561, -0.03114, 0.001537, 0.9995, -0.03114, 0.001537, 0.9995, -0.03114, 0.001537, 0.9995, 0.9385, -0.02142, 0.3446, 0.9385, -0.02142, 0.3446, 0.9385, -0.02142, 0.3446, 0.9681, 0.007084, -0.2506, 0.9681, 0.007084, -0.2506, 0.9681, 0.007084, -0.2506, 0.8358, 0.3363, -0.434, 0.8358, 0.3363, -0.434, 0.8358, 0.3363, -0.434, -0.2047, -0.0782, -0.9757, -0.2047, -0.0782, -0.9757, -0.2047, -0.0782, -0.9757, -0.04269, 0.9858, -0.1623, -0.04269, 0.9858, -0.1623, -0.04269, 0.9858, -0.1623, -0.3965, -0.6268, 0.6708, -0.3965, -0.6268, 0.6708, -0.3965, -0.6268, 0.6708])] * 3)])

# ---- objects
ob_altar_candle = bpy.data.objects.new('altar_candle', None)
ob_altar_candle_lod0 = bpy.data.objects.new('altar_candle_LOD0', me_untitled_001)
ob_camera = bpy.data.objects.new('Camera', cam_camera)

# ---- transforms, parenting, visibility, modifiers, constraints
ob_altar_candle.location = (0.001219, -0.007801, 0.6309)
ob_altar_candle.scale = (0.0254, 0.0254, 0.0254)
ob_altar_candle.empty_image_offset = (0.0, 0.0)
ob_altar_candle.color = (0.8, 0.8, 0.8, 1.0)
ob_altar_candle.lineart.crease_threshold = 0.0
ob_altar_candle_lod0.parent = ob_altar_candle
ob_altar_candle_lod0.location = (-0.048, 0.3071, -24.84)
ob_altar_candle_lod0.scale = (0.3937, 0.3937, 0.3937)
ob_altar_candle_lod0.color = (0.8, 0.8, 0.8, 1.0)
ob_altar_candle_lod0.lineart.crease_threshold = 0.0
ob_camera.location = (7.481, -6.508, 5.344)
ob_camera.rotation_euler = (1.109, 0.0, 0.8149)
ob_camera.lock_rotations_4d = False
ob_camera.empty_display_type = 'ARROWS'
ob_camera.color = (0.0, 0.0, 0.0, 0.0)
ob_camera.display_type = 'WIRE'
ob_camera.lineart.crease_threshold = 0.0

# ---- collection membership
col_collection_1.objects.link(ob_altar_candle)
col_collection_1.objects.link(ob_altar_candle_lod0)
col_collection_1.objects.link(ob_camera)

# ---- scene / render settings (as saved in the file)
scene.camera = ob_camera
scene.frame_start = 1; scene.frame_end = 250; scene.frame_set(1)
scene.render.engine = 'CYCLES'
scene.render.resolution_percentage = 50
scene.render.fps = 30
scene.render.dither_intensity = 0.0
scene.cycles.use_denoising = False
scene.cycles.samples = 128
scene.cycles.sampling_pattern = 'TABULATED_SOBOL'
scene.cycles.use_adaptive_sampling = False
scene.cycles.use_light_tree = False
scene.cycles.blur_glossy = 0.0
scene.cycles.sample_clamp_indirect = 0.0
scene.view_settings.view_transform = 'Standard'
bpy.context.view_layer.update()

# ---- added for rendering (the .blend has no usable light): sun
light_auto_sun = bpy.data.lights.new('AutoSun', 'SUN')
light_auto_sun.energy = 3.0
light_auto_sun.angle = 0.0523599
ob_auto_sun = bpy.data.objects.new('AutoSun', light_auto_sun)
scene.collection.objects.link(ob_auto_sun)
ob_auto_sun.rotation_euler = (0.872665, 0.174533, 0.523599)
bpy.context.view_layer.update()
